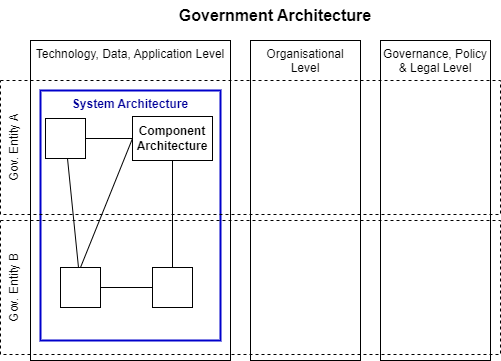

The diagram above was exported from draw.io. Its source (the exported page's mxGraphModel, read from the mxfile embedded in the PNG):
<mxGraphModel dx="1434" dy="836" grid="1" gridSize="10" guides="1" tooltips="1" connect="1" arrows="1" fold="1" page="1" pageScale="1" pageWidth="827" pageHeight="1169" math="0" shadow="0">
  <root>
    <mxCell id="0" />
    <mxCell id="1" style="" parent="0" />
    <mxCell id="Rptkove2nnVOWsPNOBSi-3" value="Technology, Data, Application Level" style="rounded=0;whiteSpace=wrap;html=1;horizontal=1;labelPosition=center;verticalLabelPosition=middle;align=center;verticalAlign=top;" parent="1" vertex="1">
      <mxGeometry x="200" y="160" width="200" height="320" as="geometry" />
    </mxCell>
    <mxCell id="Rptkove2nnVOWsPNOBSi-1" value="Governance, Policy &amp;amp; Legal Level" style="rounded=0;whiteSpace=wrap;html=1;verticalAlign=top;" parent="1" vertex="1">
      <mxGeometry x="550" y="160" width="110" height="320" as="geometry" />
    </mxCell>
    <mxCell id="Rptkove2nnVOWsPNOBSi-2" value="Organisational Level" style="rounded=0;whiteSpace=wrap;html=1;verticalAlign=top;" parent="1" vertex="1">
      <mxGeometry x="420" y="160" width="110" height="320" as="geometry" />
    </mxCell>
    <mxCell id="Rptkove2nnVOWsPNOBSi-5" value="Government Architecture" style="text;html=1;align=center;verticalAlign=middle;whiteSpace=wrap;rounded=0;fontSize=16;fontStyle=1" parent="1" vertex="1">
      <mxGeometry x="340" y="120" width="210" height="30" as="geometry" />
    </mxCell>
    <mxCell id="Rptkove2nnVOWsPNOBSi-7" value="System Architecture" style="rounded=0;whiteSpace=wrap;html=1;verticalAlign=top;fontStyle=1;strokeColor=#0000CC;fontColor=#000099;strokeWidth=2;" parent="1" vertex="1">
      <mxGeometry x="210" y="210" width="180" height="250" as="geometry" />
    </mxCell>
    <mxCell id="Rptkove2nnVOWsPNOBSi-15" value="Gov. Entity B" style="rounded=0;whiteSpace=wrap;html=1;fillStyle=solid;dashed=1;verticalAlign=top;horizontal=0;fillColor=none;" parent="1" vertex="1">
      <mxGeometry x="170" y="340" width="500" height="134" as="geometry" />
    </mxCell>
    <mxCell id="Q9oEzpKy-PXFKHksHvDc-5" style="rounded=0;orthogonalLoop=1;jettySize=auto;html=1;endArrow=none;endFill=0;" parent="1" source="Rptkove2nnVOWsPNOBSi-9" target="Rptkove2nnVOWsPNOBSi-10" edge="1">
      <mxGeometry relative="1" as="geometry" />
    </mxCell>
    <mxCell id="Rptkove2nnVOWsPNOBSi-9" value="" style="rounded=0;whiteSpace=wrap;html=1;" parent="1" vertex="1">
      <mxGeometry x="215" y="238" width="40" height="40" as="geometry" />
    </mxCell>
    <mxCell id="Q9oEzpKy-PXFKHksHvDc-4" style="edgeStyle=orthogonalEdgeStyle;rounded=0;orthogonalLoop=1;jettySize=auto;html=1;exitX=1;exitY=0.5;exitDx=0;exitDy=0;entryX=0;entryY=0.5;entryDx=0;entryDy=0;endArrow=none;endFill=0;" parent="1" source="Rptkove2nnVOWsPNOBSi-10" target="Q9oEzpKy-PXFKHksHvDc-2" edge="1">
      <mxGeometry relative="1" as="geometry" />
    </mxCell>
    <mxCell id="Rptkove2nnVOWsPNOBSi-10" value="" style="rounded=0;whiteSpace=wrap;html=1;" parent="1" vertex="1">
      <mxGeometry x="230" y="387" width="40" height="40" as="geometry" />
    </mxCell>
    <mxCell id="Q9oEzpKy-PXFKHksHvDc-3" style="edgeStyle=orthogonalEdgeStyle;rounded=0;orthogonalLoop=1;jettySize=auto;html=1;exitX=0.5;exitY=1;exitDx=0;exitDy=0;endArrow=none;endFill=0;entryX=0.5;entryY=0;entryDx=0;entryDy=0;" parent="1" source="Rptkove2nnVOWsPNOBSi-11" target="Q9oEzpKy-PXFKHksHvDc-2" edge="1">
      <mxGeometry relative="1" as="geometry">
        <mxPoint x="350" y="360" as="targetPoint" />
      </mxGeometry>
    </mxCell>
    <mxCell id="Rptkove2nnVOWsPNOBSi-11" value="Component Architecture" style="rounded=0;whiteSpace=wrap;html=1;fontStyle=1" parent="1" vertex="1">
      <mxGeometry x="302" y="236" width="80" height="44" as="geometry" />
    </mxCell>
    <mxCell id="Rptkove2nnVOWsPNOBSi-21" value="" style="endArrow=none;html=1;rounded=0;entryX=0;entryY=0.5;entryDx=0;entryDy=0;exitX=0.5;exitY=0;exitDx=0;exitDy=0;" parent="1" source="Rptkove2nnVOWsPNOBSi-10" target="Rptkove2nnVOWsPNOBSi-11" edge="1">
      <mxGeometry width="50" height="50" relative="1" as="geometry">
        <mxPoint x="286" y="296" as="sourcePoint" />
        <mxPoint x="263" y="270" as="targetPoint" />
      </mxGeometry>
    </mxCell>
    <mxCell id="Rptkove2nnVOWsPNOBSi-22" value="" style="endArrow=none;html=1;rounded=0;entryX=1;entryY=0.5;entryDx=0;entryDy=0;exitX=0;exitY=0.5;exitDx=0;exitDy=0;" parent="1" source="Rptkove2nnVOWsPNOBSi-11" target="Rptkove2nnVOWsPNOBSi-9" edge="1">
      <mxGeometry width="50" height="50" relative="1" as="geometry">
        <mxPoint x="286" y="296" as="sourcePoint" />
        <mxPoint x="312" y="268" as="targetPoint" />
      </mxGeometry>
    </mxCell>
    <mxCell id="Q9oEzpKy-PXFKHksHvDc-2" value="" style="rounded=0;whiteSpace=wrap;html=1;" parent="1" vertex="1">
      <mxGeometry x="322" y="387" width="40" height="40" as="geometry" />
    </mxCell>
    <mxCell id="Rptkove2nnVOWsPNOBSi-13" value="Gov. Entity A" style="rounded=0;whiteSpace=wrap;html=1;fillStyle=solid;dashed=1;verticalAlign=top;horizontal=0;fillColor=none;" parent="1" vertex="1">
      <mxGeometry x="170" y="200" width="500" height="134" as="geometry" />
    </mxCell>
  </root>
</mxGraphModel>